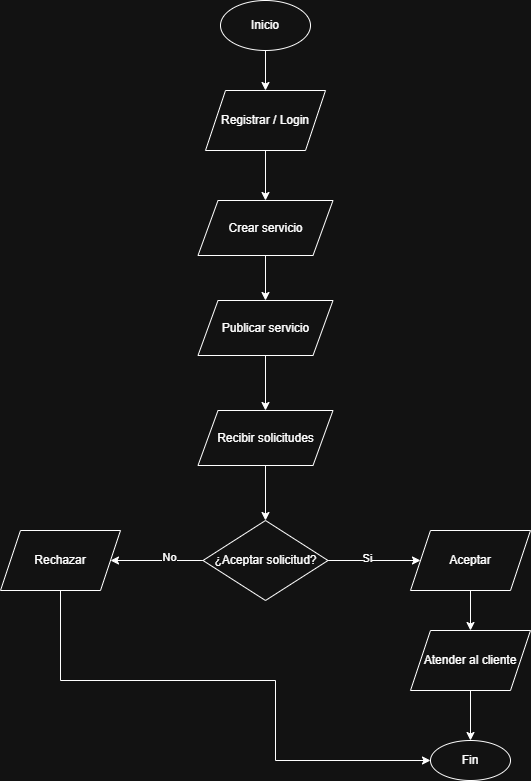

The diagram above was exported from draw.io. Its source (the exported page's mxGraphModel, read from the mxfile embedded in the PNG):
<mxGraphModel dx="1369" dy="790" grid="1" gridSize="10" guides="1" tooltips="1" connect="1" arrows="1" fold="1" page="1" pageScale="1" pageWidth="827" pageHeight="1169" math="0" shadow="0">
  <root>
    <mxCell id="0" />
    <mxCell id="1" parent="0" />
    <mxCell id="uU3G2-9dXFVHNkHoVtFh-3" edge="1" parent="1" source="uU3G2-9dXFVHNkHoVtFh-1" style="edgeStyle=orthogonalEdgeStyle;rounded=0;orthogonalLoop=1;jettySize=auto;html=1;" target="uU3G2-9dXFVHNkHoVtFh-2" value="">
      <mxGeometry relative="1" as="geometry" />
    </mxCell>
    <mxCell id="uU3G2-9dXFVHNkHoVtFh-1" parent="1" style="ellipse;whiteSpace=wrap;html=1;" value="Inicio" vertex="1">
      <mxGeometry height="50" width="90" x="340" y="200" as="geometry" />
    </mxCell>
    <mxCell id="uU3G2-9dXFVHNkHoVtFh-6" edge="1" parent="1" source="uU3G2-9dXFVHNkHoVtFh-2" style="edgeStyle=orthogonalEdgeStyle;rounded=0;orthogonalLoop=1;jettySize=auto;html=1;entryX=0.5;entryY=0;entryDx=0;entryDy=0;" target="uU3G2-9dXFVHNkHoVtFh-4">
      <mxGeometry relative="1" as="geometry" />
    </mxCell>
    <mxCell id="uU3G2-9dXFVHNkHoVtFh-2" parent="1" style="shape=parallelogram;perimeter=parallelogramPerimeter;whiteSpace=wrap;html=1;fixedSize=1;" value="Registrar / Login" vertex="1">
      <mxGeometry height="60" width="120" x="325" y="290" as="geometry" />
    </mxCell>
    <mxCell id="uU3G2-9dXFVHNkHoVtFh-8" edge="1" parent="1" source="uU3G2-9dXFVHNkHoVtFh-4" style="edgeStyle=orthogonalEdgeStyle;rounded=0;orthogonalLoop=1;jettySize=auto;html=1;" target="uU3G2-9dXFVHNkHoVtFh-7" value="">
      <mxGeometry relative="1" as="geometry" />
    </mxCell>
    <mxCell id="uU3G2-9dXFVHNkHoVtFh-4" parent="1" style="shape=parallelogram;perimeter=parallelogramPerimeter;whiteSpace=wrap;html=1;fixedSize=1;" value="Crear servicio" vertex="1">
      <mxGeometry height="55" width="135" x="317.5" y="400" as="geometry" />
    </mxCell>
    <mxCell id="uU3G2-9dXFVHNkHoVtFh-10" edge="1" parent="1" source="uU3G2-9dXFVHNkHoVtFh-7" style="edgeStyle=orthogonalEdgeStyle;rounded=0;orthogonalLoop=1;jettySize=auto;html=1;" target="uU3G2-9dXFVHNkHoVtFh-9" value="">
      <mxGeometry relative="1" as="geometry" />
    </mxCell>
    <mxCell id="uU3G2-9dXFVHNkHoVtFh-7" parent="1" style="shape=parallelogram;perimeter=parallelogramPerimeter;whiteSpace=wrap;html=1;fixedSize=1;" value="Publicar servicio" vertex="1">
      <mxGeometry height="55" width="135" x="317.5" y="500" as="geometry" />
    </mxCell>
    <mxCell id="uU3G2-9dXFVHNkHoVtFh-12" edge="1" parent="1" source="uU3G2-9dXFVHNkHoVtFh-9" style="edgeStyle=orthogonalEdgeStyle;rounded=0;orthogonalLoop=1;jettySize=auto;html=1;" target="uU3G2-9dXFVHNkHoVtFh-11" value="">
      <mxGeometry relative="1" as="geometry" />
    </mxCell>
    <mxCell id="uU3G2-9dXFVHNkHoVtFh-9" parent="1" style="shape=parallelogram;perimeter=parallelogramPerimeter;whiteSpace=wrap;html=1;fixedSize=1;" value="Recibir solicitudes" vertex="1">
      <mxGeometry height="55" width="135" x="317.5" y="610" as="geometry" />
    </mxCell>
    <mxCell id="uU3G2-9dXFVHNkHoVtFh-14" edge="1" parent="1" source="uU3G2-9dXFVHNkHoVtFh-11" style="edgeStyle=orthogonalEdgeStyle;rounded=0;orthogonalLoop=1;jettySize=auto;html=1;" target="uU3G2-9dXFVHNkHoVtFh-13" value="">
      <mxGeometry relative="1" as="geometry" />
    </mxCell>
    <mxCell id="uU3G2-9dXFVHNkHoVtFh-15" connectable="0" parent="uU3G2-9dXFVHNkHoVtFh-14" style="edgeLabel;html=1;align=center;verticalAlign=middle;resizable=0;points=[];" value="Si" vertex="1">
      <mxGeometry relative="1" x="-0.1676" y="3" as="geometry">
        <mxPoint x="1" as="offset" />
      </mxGeometry>
    </mxCell>
    <mxCell id="uU3G2-9dXFVHNkHoVtFh-17" edge="1" parent="1" source="uU3G2-9dXFVHNkHoVtFh-11" style="edgeStyle=orthogonalEdgeStyle;rounded=0;orthogonalLoop=1;jettySize=auto;html=1;" target="uU3G2-9dXFVHNkHoVtFh-16" value="">
      <mxGeometry relative="1" as="geometry" />
    </mxCell>
    <mxCell id="uU3G2-9dXFVHNkHoVtFh-18" connectable="0" parent="uU3G2-9dXFVHNkHoVtFh-17" style="edgeLabel;html=1;align=center;verticalAlign=middle;resizable=0;points=[];" value="No" vertex="1">
      <mxGeometry relative="1" x="-0.2541" y="-4" as="geometry">
        <mxPoint as="offset" />
      </mxGeometry>
    </mxCell>
    <mxCell id="uU3G2-9dXFVHNkHoVtFh-11" parent="1" style="rhombus;whiteSpace=wrap;html=1;" value="¿Aceptar solicitud?" vertex="1">
      <mxGeometry height="80" width="125" x="322.5" y="720" as="geometry" />
    </mxCell>
    <mxCell id="uU3G2-9dXFVHNkHoVtFh-20" edge="1" parent="1" source="uU3G2-9dXFVHNkHoVtFh-13" style="edgeStyle=orthogonalEdgeStyle;rounded=0;orthogonalLoop=1;jettySize=auto;html=1;" target="uU3G2-9dXFVHNkHoVtFh-19" value="">
      <mxGeometry relative="1" as="geometry" />
    </mxCell>
    <mxCell id="uU3G2-9dXFVHNkHoVtFh-13" parent="1" style="shape=parallelogram;perimeter=parallelogramPerimeter;whiteSpace=wrap;html=1;fixedSize=1;" value="Aceptar" vertex="1">
      <mxGeometry height="60" width="120" x="530" y="730" as="geometry" />
    </mxCell>
    <mxCell id="uU3G2-9dXFVHNkHoVtFh-23" edge="1" parent="1" source="uU3G2-9dXFVHNkHoVtFh-16" style="edgeStyle=orthogonalEdgeStyle;rounded=0;orthogonalLoop=1;jettySize=auto;html=1;entryX=0;entryY=0.5;entryDx=0;entryDy=0;" target="uU3G2-9dXFVHNkHoVtFh-21">
      <mxGeometry relative="1" as="geometry">
        <Array as="points">
          <mxPoint x="180" y="880" />
          <mxPoint x="395" y="880" />
          <mxPoint x="395" y="960" />
        </Array>
      </mxGeometry>
    </mxCell>
    <mxCell id="uU3G2-9dXFVHNkHoVtFh-16" parent="1" style="shape=parallelogram;perimeter=parallelogramPerimeter;whiteSpace=wrap;html=1;fixedSize=1;" value="Rechazar" vertex="1">
      <mxGeometry height="60" width="120" x="120" y="730" as="geometry" />
    </mxCell>
    <mxCell id="uU3G2-9dXFVHNkHoVtFh-22" edge="1" parent="1" source="uU3G2-9dXFVHNkHoVtFh-19" style="edgeStyle=orthogonalEdgeStyle;rounded=0;orthogonalLoop=1;jettySize=auto;html=1;exitX=0.5;exitY=1;exitDx=0;exitDy=0;" target="uU3G2-9dXFVHNkHoVtFh-21">
      <mxGeometry relative="1" as="geometry" />
    </mxCell>
    <mxCell id="uU3G2-9dXFVHNkHoVtFh-19" parent="1" style="shape=parallelogram;perimeter=parallelogramPerimeter;whiteSpace=wrap;html=1;fixedSize=1;" value="Atender al cliente" vertex="1">
      <mxGeometry height="60" width="120" x="530" y="830" as="geometry" />
    </mxCell>
    <mxCell id="uU3G2-9dXFVHNkHoVtFh-21" parent="1" style="ellipse;whiteSpace=wrap;html=1;" value="Fin" vertex="1">
      <mxGeometry height="40" width="80" x="550" y="940" as="geometry" />
    </mxCell>
  </root>
</mxGraphModel>